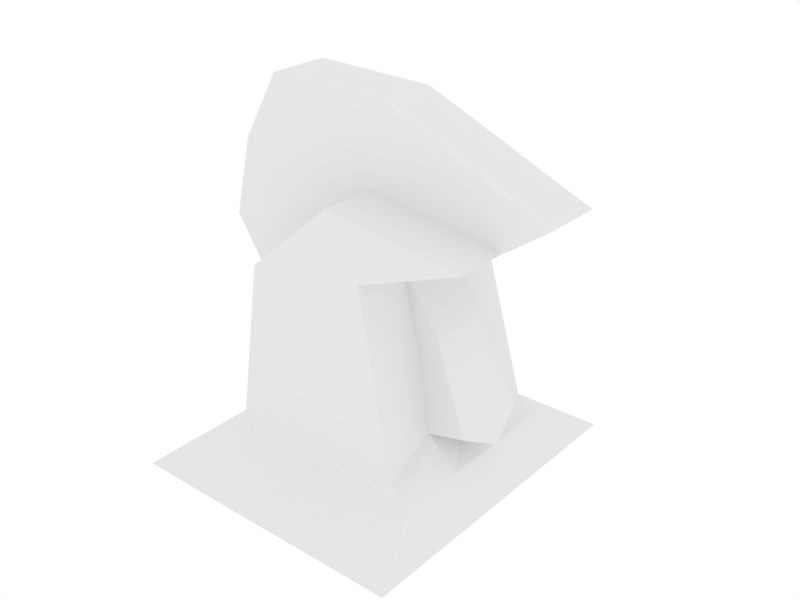 # Source: Mr.Robo.blend  (saved by Blender 2.74.0; exported with 4.5.12 LTS)
import bpy
from mathutils import Matrix  # noqa: F401  (used for matrix-valued properties, if any)

bpy.ops.wm.read_factory_settings(use_empty=True)
scene = bpy.context.scene
scene.name = 'Scene'

# ---- collections
col_collection_1 = bpy.data.collections.new('Collection 1'); scene.collection.children.link(col_collection_1)

# ---- world
world_world = bpy.data.worlds.new('World'); scene.world = world_world
world_world.color = (1.0, 1.0, 1.0)
world_world.use_sun_shadow = False
world_world.sun_shadow_jitter_overblur = 0.0
world_world.cycles.sampling_method = 'MANUAL'
world_world.cycles.sample_map_resolution = 256
world_world.light_settings.ao_factor = 0.5

# ---- lights
light_lamp = bpy.data.lights.new('Lamp', 'POINT')
light_lamp.transmission_factor = 0.0
light_lamp.cutoff_distance = 30.0
light_lamp.energy = 85.0
light_lamp.shadow_buffer_clip_start = 1.001
light_lamp.shadow_soft_size = 1.0
light_lamp.shadow_maximum_resolution = 0.006
light_lamp.use_absolute_resolution = True
light_lamp.cycles.use_multiple_importance_sampling = False

# ---- meshes
me_cube = bpy.data.meshes.new('Cube')
me_cube.from_pydata([(1.0, 0.4067, -0.6131), (1.0, -1.0, -0.8313), (-1.0, -1.0, -0.8313), (-1.0, 0.4067, -0.6131), (1.0, 1.593, -0.1614), (1.0, 0.01785, 0.05677), (-1.0, 0.01785, 0.05677), (-1.0, 1.593, -0.1614), (1.15, 1.15, -2.748), (1.15, -1.15, -2.748), (-1.15, 1.15, -2.748), (-1.15, -1.15, -2.748), (1.892, 1.45, -3.191), (1.892, -1.892, -3.191), (-1.892, 1.45, -3.191), (-1.892, -1.892, -3.191), (0.8479, 0.8479, -3.523), (0.8479, -0.8479, -3.523), (-0.8479, 0.8479, -3.523), (-0.8479, -0.8479, -3.523), (0.3333, 0.4067, -0.6131), (-0.3333, 0.4067, -0.6131), (0.3832, 1.15, -2.748), (-0.3832, 1.15, -2.748), (-1.05, 0.6544, -1.623), (-1.1, 0.902, -2.633), (1.05, 0.6544, -1.623), (1.1, 0.902, -2.633), (-0.35, 0.6544, -1.623), (-0.4383, 0.8262, -2.382), (0.35, 0.6544, -1.623), (0.4336, 0.8262, -2.382), (-0.02473, 0.902, -2.633), (0.333, 0.4086, -0.6228), (-0.3337, 0.4086, -0.6228), (-0.3503, 0.8623, -1.324), (-0.4387, 1.277, -2.273), (0.3496, 0.8623, -1.324), (0.4332, 1.277, -2.273), (-0.02126, 0.8623, -1.324), (-0.02505, 1.353, -2.525), (-0.3168, -1.0, -0.8313), (-0.3168, 1.593, -0.1614), (-0.3168, 0.01785, 0.05677), (-0.3642, -1.15, -2.748), (-0.5995, 1.45, -3.191), (-0.5995, -1.892, -3.191), (-0.2686, 0.8479, -3.523), (-0.2686, -0.8479, -3.523), (0.3841, -1.0, -0.8313), (0.3841, 1.593, -0.1614), (0.3841, 0.01785, 0.05677), (0.4415, -1.15, -2.748), (0.7268, 1.45, -3.191), (0.7268, -1.892, -3.191), (0.3256, 0.8479, -3.523), (0.3256, -0.8479, -3.523), (0.3841, -1.652, 0.2327), (-0.3168, -1.652, 0.2327), (0.3841, 0.1908, 0.9655), (-0.3168, 0.1908, 0.9655), (0.3841, -1.213, 0.9947), (-0.3168, -1.213, 0.9947), (0.3841, 1.58, -0.1664), (-0.3168, 1.58, -0.1664), (0.3841, 2.073, 0.1767), (-0.3168, 2.073, 0.1767), (0.3841, -1.053, -1.939), (-0.3168, -1.053, -1.939), (0.3841, -1.877, -0.6865), (-0.3168, -1.877, -0.6865)], [], [(2, 3, 24, 25, 10, 11), (42, 7, 6, 43), (0, 4, 5, 1), (41, 43, 6, 2), (2, 6, 7, 3), (4, 0, 20, 21, 3, 7, 42, 50), (11, 10, 14, 15), (41, 2, 11, 44), (31, 27, 8, 22), (0, 1, 9, 8, 27, 26), (15, 14, 18, 19), (44, 11, 15, 46), (10, 23, 22, 8, 12, 53, 45, 14), (8, 9, 13, 12), (47, 48, 19, 18), (46, 15, 19, 48), (53, 12, 16, 55), (12, 13, 17, 16), (25, 29, 23, 10), (29, 32, 31, 22, 23), (3, 21, 28, 24), (24, 28, 29, 25), (30, 31, 38, 37), (32, 29, 36, 40), (20, 0, 26, 30), (30, 26, 27, 31), (31, 32, 40, 38), (34, 33, 37, 39, 35), (39, 37, 38, 40), (35, 39, 40, 36), (20, 30, 37, 33), (29, 28, 35, 36), (28, 21, 34, 35), (21, 20, 33, 34), (14, 45, 47, 18), (54, 46, 48, 56), (55, 56, 48, 47), (52, 44, 46, 54), (49, 41, 44, 52), (51, 50, 59, 61), (49, 51, 61, 57), (4, 50, 51, 5), (1, 5, 51, 49), (1, 49, 52, 9), (9, 52, 54, 13), (16, 17, 56, 55), (13, 54, 56, 17), (45, 53, 55, 47), (57, 61, 62, 58), (59, 60, 62, 61), (42, 43, 62, 60), (43, 41, 58, 62), (42, 60, 66, 64), (58, 41, 68, 70), (63, 64, 66, 65), (59, 50, 63, 65), (60, 59, 65, 66), (50, 42, 64, 63), (68, 67, 69, 70), (57, 58, 70, 69), (49, 57, 69, 67), (41, 49, 67, 68)])
me_cube.use_remesh_preserve_volume = False
me_cube.use_remesh_preserve_attributes = False
me_cube.use_mirror_vertex_groups = False
me_cube.update()

# ---- objects
ob_cube = bpy.data.objects.new('Cube', me_cube)
ob_lamp = bpy.data.objects.new('Lamp', light_lamp)

# ---- transforms, parenting, visibility, modifiers, constraints
ob_cube.location = (-0.3529, -4.592, 4.15)
ob_cube.rotation_euler = (0.0, 0.0, 4.712)
ob_cube.lock_rotations_4d = False
ob_cube.empty_display_type = 'ARROWS'
ob_cube.lineart.crease_threshold = 0.0
ob_lamp.location = (9.948, 6.037, 29.96)
ob_lamp.rotation_euler = (0.6503, 0.05522, 1.866)
ob_lamp.lock_rotations_4d = False
ob_lamp.empty_display_type = 'ARROWS'
ob_lamp.color = (0.0, 0.0, 0.0, 0.0)
ob_lamp.hide_select = True
ob_lamp.lineart.crease_threshold = 0.0

# ---- collection membership
col_collection_1.objects.link(ob_cube)
col_collection_1.objects.link(ob_lamp)

# ---- scene / render settings (as saved in the file)
scene.frame_start = 1; scene.frame_end = 250; scene.frame_set(1)
scene.render.engine = 'BLENDER_EEVEE_NEXT'
scene.render.image_settings.file_format = 'JPEG'
scene.render.image_settings.color_mode = 'RGB'
scene.render.image_settings.compression = 90
scene.render.resolution_x = 640
scene.render.resolution_y = 480
scene.render.fps = 15
scene.render.dither_intensity = 0.0
scene.render.bake_margin = 2
scene.render.bake_bias = 0.0
scene.cycles.use_denoising = False
scene.cycles.samples = 10
scene.cycles.sampling_pattern = 'TABULATED_SOBOL'
scene.cycles.light_sampling_threshold = 0.0
scene.cycles.use_adaptive_sampling = False
scene.cycles.use_light_tree = False
scene.cycles.blur_glossy = 0.0
scene.cycles.volume_bounces = 1
scene.cycles.pixel_filter_type = 'GAUSSIAN'
scene.cycles.sample_clamp_indirect = 0.0
scene.view_settings.view_transform = 'Standard'
bpy.context.view_layer.update()

# ---- added for rendering (the .blend has no active camera): camera
cam_auto = bpy.data.cameras.new('AutoCamera')
cam_auto.lens = 50.0
cam_auto.sensor_width = 36.0
cam_auto.clip_end = 1000.0
ob_auto_camera = bpy.data.objects.new('AutoCamera', cam_auto)
scene.collection.objects.link(ob_auto_camera)
ob_auto_camera.location = (6.30922, -12.4785, 8.14346)
ob_auto_camera.rotation_euler = (1.09748, -7.21219e-08, 0.694738)
scene.camera = ob_auto_camera
bpy.context.view_layer.update()
